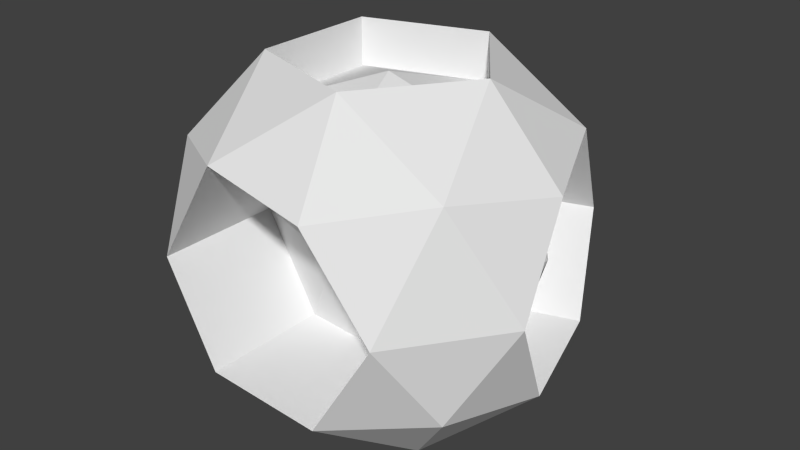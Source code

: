 # Source: orb.blend  (saved by Blender 2.75.0; exported with 4.5.12 LTS)
import bpy
from mathutils import Matrix  # noqa: F401  (used for matrix-valued properties, if any)

bpy.ops.wm.read_factory_settings(use_empty=True)
scene = bpy.context.scene
scene.name = 'Scene'

# ---- collections
col_collection_1 = bpy.data.collections.new('Collection 1'); scene.collection.children.link(col_collection_1)

# ---- world
world_world = bpy.data.worlds.new('World'); scene.world = world_world
world_world.color = (0.05088, 0.05088, 0.05088)
world_world.use_sun_shadow = False
world_world.sun_shadow_jitter_overblur = 0.0
world_world.cycles.sampling_method = 'MANUAL'
world_world.cycles.sample_map_resolution = 256

# ---- meshes
me_orb = bpy.data.meshes.new('orb')
me_orb.from_pydata([(0.6343, -0.3796, -0.4684), (-0.3657, -0.7046, -0.4684), (-0.9837, 0.1461, -0.4684), (-0.3657, 0.9967, -0.4684), (0.6343, 0.6718, -0.4684), (0.1871, -0.7046, 0.4261), (-0.8129, -0.3796, 0.4261), (-0.8129, 0.6718, 0.4261), (0.1871, 0.9967, 0.4261), (0.8051, 0.1461, 0.4261), (0.1736, -0.03871, -0.5469), (-0.2518, -0.3539, -0.8718), (0.336, -0.1629, -0.8718), (0.1736, -0.6629, -0.5469), (0.7613, 0.1461, -0.5469), (0.336, 0.4551, -0.8718), (-0.615, 0.1461, -0.8718), (-0.7775, -0.3539, -0.5469), (-0.2518, 0.6461, -0.8718), (-0.7775, 0.6461, -0.5469), (0.1736, 0.9551, -0.5469), (0.8617, -0.1629, -0.02115), (0.4985, -0.6629, -0.02115), (-1.04, -0.1629, -0.02115), (-0.6771, -0.6629, -0.02115), (-0.6771, 0.9551, -0.02115), (-0.2518, -0.3539, -0.6235), (0.4985, 0.9551, -0.02115), (-0.08931, 1.146, -0.02115), (0.5989, -0.3539, 0.5046), (-0.3522, -0.6629, 0.5046), (-0.94, 0.1461, 0.5046), (-0.3522, 0.9551, 0.5046), (0.5989, 0.6461, 0.5046), (0.07315, -0.3539, 0.8295), (0.4364, 0.1461, 0.8295), (-0.5146, -0.1629, 0.8295), (-0.5146, 0.4551, 0.8295), (0.07315, 0.6461, 0.8295), (0.4364, 0.1461, 0.5959), (-0.08931, 0.1461, 0.7452), (0.07315, -0.3539, 0.5959), (-0.5146, -0.1629, 0.5959), (-0.5146, 0.4551, 0.5959), (0.07315, 0.6461, 0.5959), (-0.3657, -0.08035, -0.4684), (-0.08931, -0.2297, -0.02115), (0.4985, -0.03871, -0.02115), (0.1871, -0.08035, 0.4261), (-0.6771, -0.03871, -0.02115), (-0.3522, -0.03871, 0.5046), (0.6178, 0.3758, -0.02115), (0.5612, 0.06683, 0.4261), (0.2545, 0.8758, -0.02115), (0.3904, 0.5926, -0.4684), (0.355, 0.5668, 0.5046), (0.5174, 0.06683, -0.5469), (0.6178, -0.2422, -0.02115), (-0.7478, -0.258, -0.02115), (-0.6912, 0.05102, -0.4684), (-0.7478, 0.36, -0.02115), (-0.5203, 0.5768, 0.4261), (-0.6474, 0.05102, 0.5046), (-0.4849, 0.551, -0.5469), (-0.3845, 0.86, -0.02115), (-0.08931, 0.1461, -0.7729), (-0.615, 0.1461, -0.6235), (-0.2518, 0.6461, -0.6235), (0.336, -0.1629, -0.6235), (0.336, 0.4551, -0.6235)], [], [(11, 16, 66, 26), (0, 12, 14), (15, 12, 68, 69), (12, 11, 26, 68), (16, 18, 67, 66), (0, 14, 21), (22, 5, 48, 47), (2, 17, 23), (3, 19, 25), (4, 20, 27), (0, 21, 22), (1, 13, 10, 45), (31, 7, 61, 62), (3, 25, 28), (14, 4, 54, 56), (5, 29, 34), (6, 30, 36), (7, 31, 37), (8, 32, 38), (9, 33, 35), (37, 36, 42, 43), (35, 33, 38), (33, 8, 38), (34, 35, 39, 41), (38, 32, 37), (32, 7, 37), (38, 37, 43, 44), (37, 31, 36), (31, 6, 36), (36, 34, 41, 42), (36, 30, 34), (30, 5, 34), (35, 38, 44, 39), (34, 29, 35), (29, 9, 35), (27, 33, 55, 53), (33, 9, 52, 55), (27, 8, 33), (28, 32, 8), (28, 25, 32), (25, 7, 32), (7, 25, 64, 61), (23, 31, 62, 58), (23, 6, 31), (24, 30, 6), (13, 22, 47, 10), (24, 1, 45, 49), (22, 29, 5), (22, 21, 29), (21, 9, 29), (27, 28, 8), (27, 20, 28), (20, 3, 28), (25, 19, 63, 64), (2, 23, 58, 59), (19, 2, 59, 63), (23, 24, 6), (23, 17, 24), (17, 1, 24), (5, 30, 50, 48), (30, 24, 49, 50), (13, 0, 22), (21, 14, 56, 57), (9, 21, 57, 52), (4, 27, 53, 54), (15, 20, 4), (15, 18, 20), (18, 3, 20), (18, 19, 3), (18, 16, 19), (16, 2, 19), (16, 17, 2), (16, 11, 17), (11, 1, 17), (14, 15, 4), (14, 12, 15), (18, 15, 69, 67), (11, 13, 1), (11, 12, 13), (12, 0, 13), (39, 44, 40), (44, 43, 40), (43, 42, 40), (42, 41, 40), (41, 39, 40), (45, 10, 46), (45, 46, 49), (49, 46, 50), (46, 48, 50), (46, 47, 48), (46, 10, 47), (54, 53, 51), (51, 55, 52), (51, 53, 55), (57, 51, 52), (57, 56, 51), (56, 54, 51), (59, 58, 60), (60, 62, 61), (60, 58, 62), (64, 60, 61), (64, 63, 60), (63, 59, 60), (65, 68, 26), (65, 26, 66), (65, 66, 67), (65, 67, 69), (68, 65, 69)])
me_orb.use_remesh_preserve_volume = False
me_orb.use_remesh_preserve_attributes = False
me_orb.use_mirror_vertex_groups = False
me_orb.update()

# ---- objects
ob_orb = bpy.data.objects.new('orb', me_orb)

# ---- transforms, parenting, visibility, modifiers, constraints
ob_orb.location = (-0.04578, -0.1121, 0.0181)
ob_orb.lineart.crease_threshold = 0.0

# ---- collection membership
col_collection_1.objects.link(ob_orb)

# ---- scene / render settings (as saved in the file)
scene.frame_start = 1; scene.frame_end = 250; scene.frame_set(1)
scene.render.engine = 'BLENDER_EEVEE_NEXT'
scene.render.resolution_percentage = 50
scene.render.dither_intensity = 0.0
scene.cycles.use_denoising = False
scene.cycles.samples = 10
scene.cycles.sampling_pattern = 'TABULATED_SOBOL'
scene.cycles.light_sampling_threshold = 0.0
scene.cycles.use_adaptive_sampling = False
scene.cycles.use_light_tree = False
scene.cycles.blur_glossy = 0.0
scene.cycles.pixel_filter_type = 'GAUSSIAN'
scene.cycles.sample_clamp_indirect = 0.0
scene.view_settings.view_transform = 'Standard'
bpy.context.view_layer.update()

# ---- added for rendering (the .blend has no active camera and no usable light): camera, sun
cam_auto = bpy.data.cameras.new('AutoCamera')
cam_auto.lens = 50.0
cam_auto.sensor_width = 36.0
cam_auto.clip_end = 1000.0
ob_auto_camera = bpy.data.objects.new('AutoCamera', cam_auto)
scene.collection.objects.link(ob_auto_camera)
ob_auto_camera.location = (2.78156, -3.3913, 2.33027)
ob_auto_camera.rotation_euler = (1.09748, -7.21219e-08, 0.694738)
scene.camera = ob_auto_camera
light_auto_sun = bpy.data.lights.new('AutoSun', 'SUN')
light_auto_sun.energy = 3.0
light_auto_sun.angle = 0.0523599
ob_auto_sun = bpy.data.objects.new('AutoSun', light_auto_sun)
scene.collection.objects.link(ob_auto_sun)
ob_auto_sun.rotation_euler = (0.872665, 0.174533, 0.523599)
bpy.context.view_layer.update()
